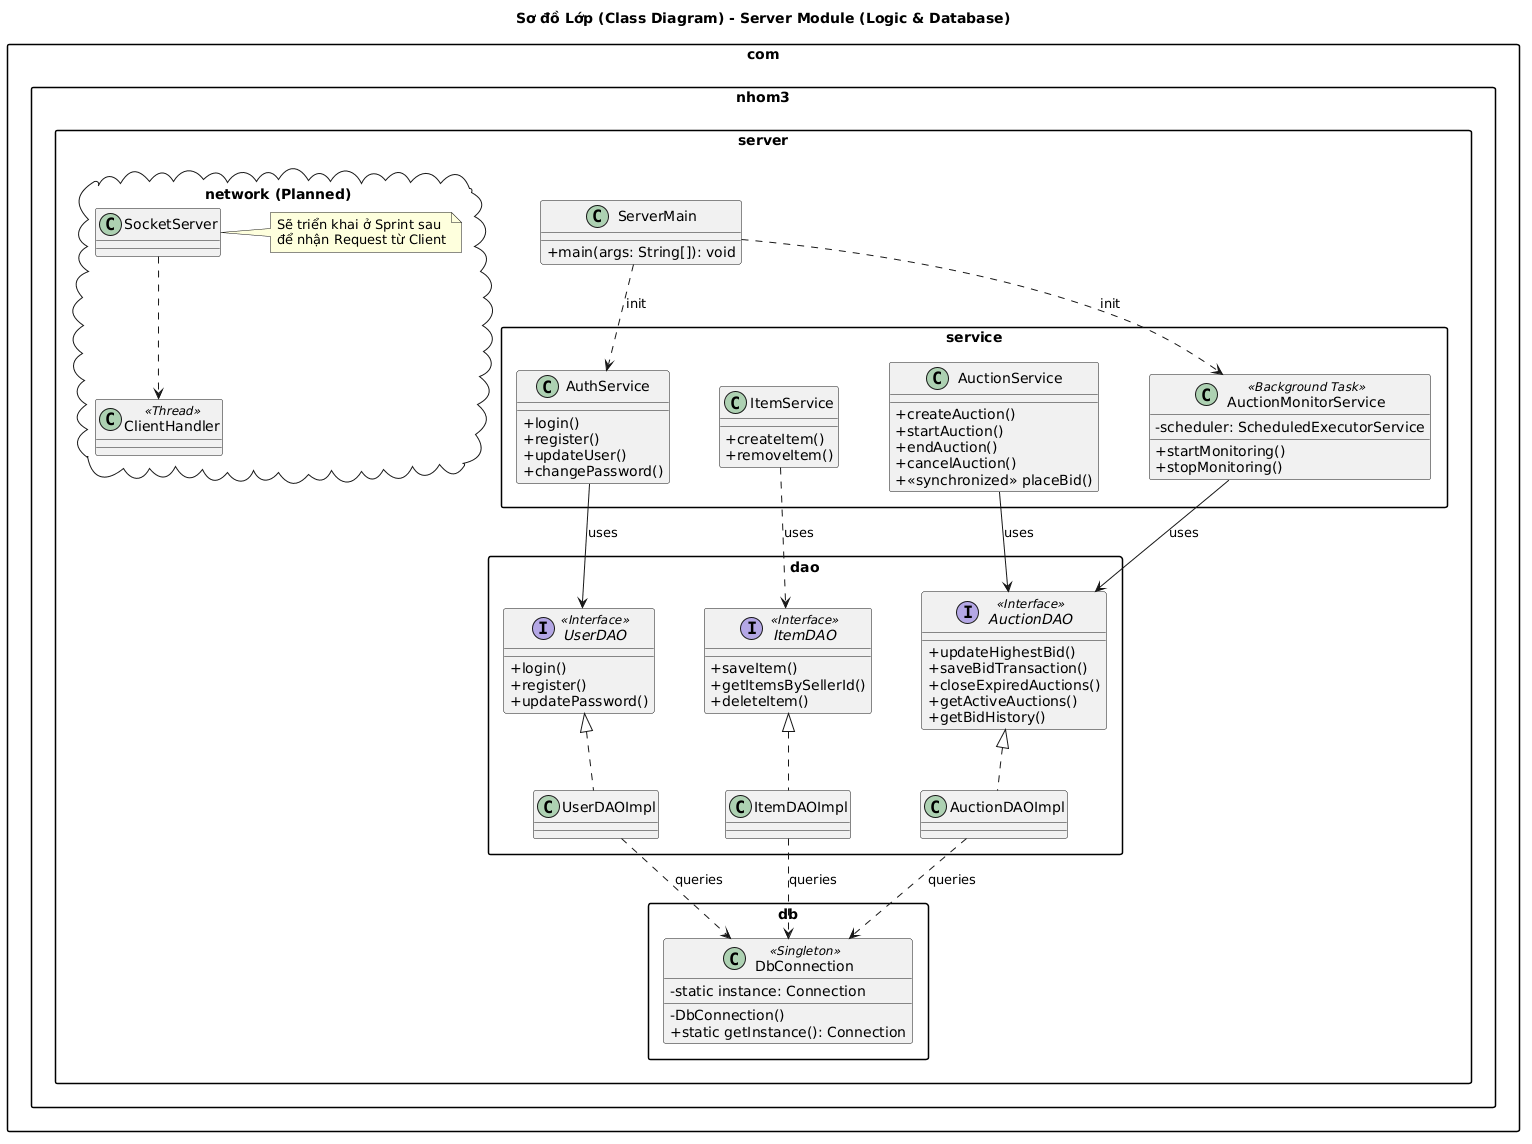

The diagram above was rendered by PlantUML. Its source (embedded in the PNG):
@startuml
skinparam classAttributeIconSize 0
skinparam packageStyle rectangle
skinparam nodesep 50
skinparam ranksep 60

title Sơ đồ Lớp (Class Diagram) - Server Module (Logic & Database)

package "com.nhom3.server" {

    ' ==========================================
    ' 1. ENTRY POINT & NETWORK (Tầng giao tiếp)
    ' ==========================================
    class ServerMain {
        + main(args: String[]): void
    }

    package "network (Planned)" <<Cloud>> {
        class SocketServer
        class ClientHandler <<Thread>>
        note right of SocketServer: Sẽ triển khai ở Sprint sau\nđể nhận Request từ Client
    }

    ' ==========================================
    ' 2. SERVICE LAYER (Tầng Nghiệp vụ)
    ' ==========================================
    package "service" {
        class AuthService {
            + login()
            + register()
            + updateUser()
            + changePassword()
        }

        class ItemService {
            + createItem()
            + removeItem()
        }

        class AuctionService {
            + createAuction()
            + startAuction()
            + endAuction()
            + cancelAuction()
            + <<synchronized>> placeBid()
        }

        class AuctionMonitorService <<Background Task>> {
            - scheduler: ScheduledExecutorService
            + startMonitoring()
            + stopMonitoring()
        }
    }

    ' ==========================================
    ' 3. DAO LAYER (Tầng Truy xuất Dữ liệu)
    ' ==========================================
    package "dao" {
        interface UserDAO <<Interface>> {
            + login()
            + register()
            + updatePassword()
        }
        class UserDAOImpl implements UserDAO

        interface ItemDAO <<Interface>> {
            + saveItem()
            + getItemsBySellerId()
            + deleteItem()
        }
        class ItemDAOImpl implements ItemDAO

        interface AuctionDAO <<Interface>> {
            + updateHighestBid()
            + saveBidTransaction()
            + closeExpiredAuctions()
            + getActiveAuctions()
            + getBidHistory()
        }
        class AuctionDAOImpl implements AuctionDAO
    }

    ' ==========================================
    ' 4. DATABASE LAYER (Tầng Kết nối)
    ' ==========================================
    package "db" {
        class DbConnection <<Singleton>> {
            - static instance: Connection
            - DbConnection()
            + static getInstance(): Connection
        }
    }

    ' ==========================================
    ' RELATIONSHIPS (Luồng đi từ trên xuống dưới)
    ' ==========================================
    
    ' Main gọi Service
    ServerMain .down.> AuthService : "init"
    ServerMain .down.> AuctionMonitorService : "init"
    SocketServer .down.> ClientHandler
    
    ' Ép các Service nằm ngang hàng
    AuthService -[hidden]right-> ItemService
    ItemService -[hidden]right-> AuctionService
    AuctionService -[hidden]right-> AuctionMonitorService

    ' Service gọi DAO Interface
    AuthService -down-> UserDAO : "uses"
    ItemService .down.> ItemDAO : "uses"
    AuctionService -down-> AuctionDAO : "uses"
    AuctionMonitorService -down-> AuctionDAO : "uses"

    ' DAO Impl gọi DB Connection
    UserDAOImpl .down.> DbConnection : "queries"
    ItemDAOImpl .down.> DbConnection : "queries"
    AuctionDAOImpl .down.> DbConnection : "queries"
}
@enduml